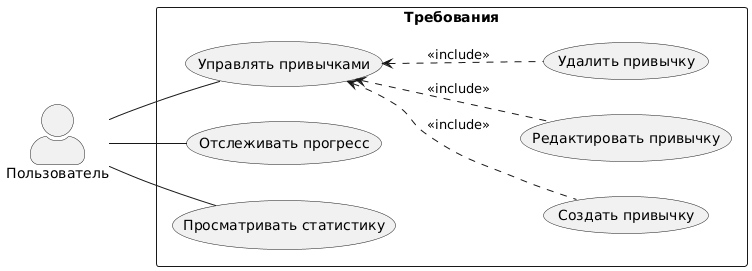

The diagram above was rendered by PlantUML. Its source (embedded in the PNG):
@startuml
' --- Стилизация ---
left to right direction
skinparam packageStyle rectangle
skinparam actorStyle awesome

' --- Действующее лицо ---
actor "Пользователь" as user

' --- Варианты использования ---
rectangle "Требования" {
  usecase "Управлять привычками" as UC1
  usecase "Отслеживать прогресс" as UC2
  usecase "Просматривать статистику" as UC3

  usecase "Создать привычку" as UC1_1
  usecase "Редактировать привычку" as UC1_2
  usecase "Удалить привычку" as UC1_3
}

' --- Связи ---
user -- UC1
user -- UC2
user -- UC3

UC1 <.. UC1_1 : <<include>>
UC1 <.. UC1_2 : <<include>>
UC1 <.. UC1_3 : <<include>>
@enduml